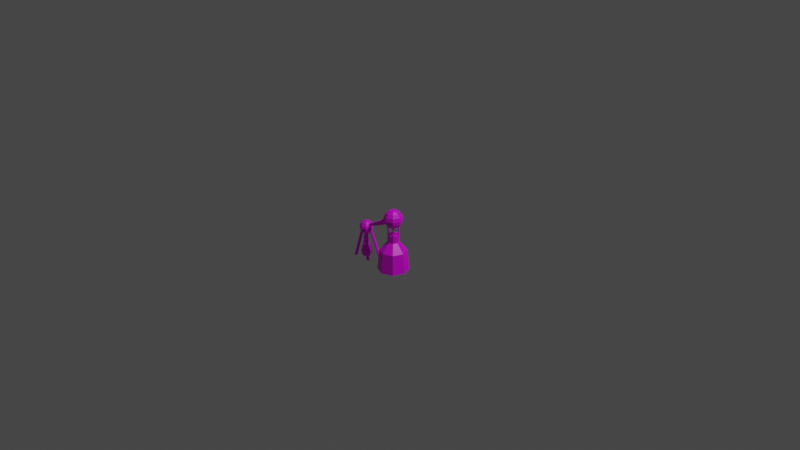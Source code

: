 # Source: alchemy_alchemy_set.blend  (saved by Blender 2.83.18; exported with 4.5.12 LTS)
import bpy
from mathutils import Matrix  # noqa: F401  (used for matrix-valued properties, if any)

bpy.ops.wm.read_factory_settings(use_empty=True)
scene = bpy.context.scene
scene.name = 'Scene'

# ---- collections
col_collection = bpy.data.collections.new('Collection'); scene.collection.children.link(col_collection)

# ---- images (referenced by path relative to the original .blend; pixels are not part of the script)
import os
ASSET_DIR = os.environ.get("B2B_ASSET_DIR", "")  # directory of the original .blend (textures are referenced by path, not embedded)
HERE = os.path.dirname(os.path.abspath(__file__))  # packed textures are extracted next to this script under _unpacked/

def load_image(name, relpath, width, height, colorspace="sRGB"):
    """Load a texture the original file referenced (path relative to the .blend, or extracted next to this script)."""
    p = next((c for c in (os.path.join(HERE, relpath), os.path.join(ASSET_DIR, relpath)) if relpath and os.path.exists(c)), "")
    if p:
        img = bpy.data.images.load(p, check_existing=True)
        img.name = name
    else:  # same state as the original file: an image datablock whose file is absent (Cycles renders it pink)
        img = bpy.data.images.new(name, width, height)
        img.source = "FILE"
        img.filepath = "//" + (relpath or name)
    img.colorspace_settings.name = colorspace
    return img
img_untitled = load_image('Untitled', '', 1024, 1024, 'sRGB')

# ---- materials (node trees are filled in below, after node groups)
mat_material = bpy.data.materials.new('Material')
mat_material.alpha_threshold = 0.0
mat_material.use_transparent_shadow = False
mat_material.line_color = (0.0, 0.0, 0.0, 1.0)

# ---- material node trees
mat_material.use_nodes = True; mat_material.node_tree.nodes.clear()
_N = mat_material.node_tree.nodes; _L = mat_material.node_tree.links
n0 = _N.new('ShaderNodeOutputMaterial'); n0.name = 'Material Output'; n0.location = (300, 300)
n1 = _N.new('ShaderNodeBsdfPrincipled'); n1.name = 'Principled BSDF'; n1.location = (10, 300)
n1.distribution = 'GGX'
n1.subsurface_method = 'BURLEY'
n1.inputs[2].default_value = 0.4
n1.inputs[3].default_value = 1.45
n1.inputs[27].default_value = (0.0, 0.0, 0.0, 1.0)
n1.inputs[28].default_value = 1.0
n2 = _N.new('ShaderNodeTexImage'); n2.name = 'Image Texture'; n2.location = (-280, 280)
n2.image = img_untitled
_L.new(n1.outputs[0], n0.inputs[0])
_L.new(n2.outputs[0], n1.inputs[0])
n0.is_active_output = True

# ---- world
world_world = bpy.data.worlds.new('World'); scene.world = world_world
world_world.use_nodes = True; world_world.node_tree.nodes.clear()
_N = world_world.node_tree.nodes; _L = world_world.node_tree.links
n0 = _N.new('ShaderNodeOutputWorld'); n0.name = 'World Output'; n0.location = (300, 300)
n1 = _N.new('ShaderNodeBackground'); n1.name = 'Background'; n1.location = (10, 300)
n1.inputs[0].default_value = (0.05088, 0.05088, 0.05088, 1.0)
_L.new(n1.outputs[0], n0.inputs[0])
n0.is_active_output = True
world_world.color = (0.05088, 0.05088, 0.05088)
world_world.use_sun_shadow = False
world_world.sun_shadow_jitter_overblur = 0.0

# ---- cameras
cam_camera = bpy.data.cameras.new('Camera')
cam_camera.clip_end = 100.0
cam_camera.ortho_scale = 7.314

# ---- lights
light_light = bpy.data.lights.new('Light', 'POINT')
light_light.transmission_factor = 0.0
light_light.energy = 1000.0
light_light.shadow_soft_size = 0.1
light_light.shadow_maximum_resolution = 0.006
light_light.use_absolute_resolution = True

# ---- meshes
me_cube = bpy.data.meshes.new('Cube')
me_cube.from_pydata([(0.6481, -0.6946, -0.5324), (-0.000194, 0.1031, 0.01859), (-0.000194, 0.007672, 0.2984), (0.1055, 0.05933, 0.01859), (0.03798, -0.008141, 0.2984), (0.1492, -0.04632, 0.01859), (0.05379, -0.04632, 0.2984), (0.1055, -0.152, 0.01859), (0.03798, -0.08449, 0.2984), (-0.000194, -0.1957, 0.01859), (-0.000194, -0.1003, 0.2984), (-0.1058, -0.152, 0.01859), (-0.03837, -0.08449, 0.2984), (-0.1496, -0.04632, 0.01859), (-0.05418, -0.04632, 0.2984), (-0.1058, 0.05933, 0.01859), (-0.03837, -0.008141, 0.2984), (0.09148, 0.04536, 0.2131), (-0.000194, 0.08334, 0.2131), (0.1295, -0.04632, 0.2131), (0.09148, -0.138, 0.2131), (-0.000194, -0.176, 0.2131), (-0.09187, -0.138, 0.2131), (-0.1298, -0.04632, 0.2131), (-0.09187, 0.04536, 0.2131), (0.03798, -0.008141, 0.368), (-0.000194, 0.007672, 0.368), (0.05379, -0.04632, 0.368), (0.03798, -0.08449, 0.368), (-0.000194, -0.1003, 0.368), (-0.03837, -0.08449, 0.368), (-0.05418, -0.04632, 0.368), (-0.03837, -0.008141, 0.368), (-0.02919, -0.008193, 0.4513), (-0.03836, -0.008193, 0.4513), (-0.03836, -0.008193, 0.3673), (-0.02919, -0.008193, 0.3673), (-0.03377, -0.01926, 0.4513), (-0.03377, -0.006294, 0.4513), (-0.03377, -0.01926, 0.3673), (-0.03377, -0.006294, 0.3673), (-0.0002251, -0.04625, 0.618), (0.02433, -0.02169, 0.6111), (0.04515, -0.0008687, 0.5914), (0.05906, 0.01304, 0.562), (0.06395, 0.01793, 0.5273), (0.05906, 0.01304, 0.4925), (0.04515, -0.0008687, 0.4631), (0.02433, -0.02169, 0.4434), (0.03451, -0.04625, 0.6111), (0.06395, -0.04625, 0.5914), (0.08362, -0.04625, 0.562), (0.09053, -0.04625, 0.5273), (0.08362, -0.04625, 0.4925), (0.06395, -0.04625, 0.4631), (0.03451, -0.04625, 0.4434), (0.02433, -0.07081, 0.6111), (0.04515, -0.09163, 0.5914), (0.05906, -0.1055, 0.562), (0.06395, -0.1104, 0.5273), (0.05906, -0.1055, 0.4925), (0.04515, -0.09163, 0.4631), (0.02433, -0.07081, 0.4434), (-0.0002251, -0.08098, 0.6111), (-0.0002251, -0.1104, 0.5914), (-0.0002251, -0.1301, 0.562), (-0.0002251, -0.137, 0.5273), (-0.0002251, -0.1301, 0.4925), (-0.0002251, -0.1104, 0.4631), (-0.0002251, -0.08098, 0.4434), (-0.02478, -0.07081, 0.6111), (-0.0456, -0.09163, 0.5914), (-0.05951, -0.1055, 0.562), (-0.0644, -0.1104, 0.5273), (-0.05951, -0.1055, 0.4925), (-0.0456, -0.09163, 0.4631), (-0.02478, -0.07081, 0.4434), (-0.0002251, -0.04625, 0.4365), (-0.03496, -0.04625, 0.6111), (-0.0644, -0.04625, 0.5914), (-0.08407, -0.04625, 0.562), (-0.09098, -0.04625, 0.5273), (-0.08407, -0.04625, 0.4925), (-0.0644, -0.04625, 0.4631), (-0.03496, -0.04625, 0.4434), (-0.02478, -0.02169, 0.6111), (-0.0456, -0.0008687, 0.5914), (-0.05951, 0.01304, 0.562), (-0.0644, 0.01793, 0.5273), (-0.05951, 0.01304, 0.4925), (-0.0456, -0.0008687, 0.4631), (-0.02478, -0.02169, 0.4434), (-0.0002251, -0.01152, 0.6111), (-0.0002251, 0.01793, 0.5914), (-0.0002251, 0.0376, 0.562), (-0.0002251, 0.04451, 0.5273), (-0.0002251, 0.0376, 0.4925), (-0.0002251, 0.01793, 0.4631), (-0.0002251, -0.01152, 0.4434), (-4.401e-05, 0.002803, 0.4553), (-4.401e-05, 0.2751, 0.3363), (0.02288, 0.006205, 0.4642), (0.009124, 0.2764, 0.3399), (0.03237, 0.01442, 0.4856), (0.01292, 0.2797, 0.3484), (0.02288, 0.02263, 0.507), (0.009124, 0.283, 0.357), (-4.401e-05, 0.02603, 0.5159), (-4.401e-05, 0.2844, 0.3605), (-0.02296, 0.02263, 0.507), (-0.009212, 0.283, 0.357), (-0.03246, 0.01442, 0.4856), (-0.01301, 0.2797, 0.3484), (-0.02296, 0.006205, 0.4642), (-0.009212, 0.2764, 0.3399), (-0.0001227, 0.3681, 0.2719), (-0.0001227, 0.3471, 0.2578), (0.01742, 0.3398, 0.3776), (0.03229, 0.3547, 0.3635), (0.04223, 0.3646, 0.3425), (0.04572, 0.3681, 0.3177), (0.04223, 0.3646, 0.2929), (0.03229, 0.3547, 0.2719), (0.01742, 0.3398, 0.2578), (0.02469, 0.3223, 0.3776), (0.04572, 0.3223, 0.3635), (0.05977, 0.3223, 0.3425), (0.0647, 0.3223, 0.3177), (0.05977, 0.3223, 0.2929), (0.04572, 0.3223, 0.2719), (0.02469, 0.3223, 0.2578), (0.01742, 0.3047, 0.3776), (0.03229, 0.2899, 0.3635), (0.04223, 0.2799, 0.3425), (0.04572, 0.2764, 0.3177), (0.04223, 0.2799, 0.2929), (0.03229, 0.2899, 0.2719), (0.01742, 0.3047, 0.2578), (-0.0001227, 0.2975, 0.3776), (-0.0001227, 0.2764, 0.3635), (-0.0001227, 0.2624, 0.3425), (-0.0001227, 0.2574, 0.3177), (-0.0001227, 0.2624, 0.2929), (-0.0001227, 0.2764, 0.2719), (-0.0001227, 0.2975, 0.2578), (-0.01766, 0.3047, 0.3776), (-0.03254, 0.2899, 0.3635), (-0.04247, 0.2799, 0.3425), (-0.04596, 0.2764, 0.3177), (-0.04247, 0.2799, 0.2929), (-0.03254, 0.2899, 0.2719), (-0.01766, 0.3047, 0.2578), (-0.02493, 0.3223, 0.3776), (-0.04596, 0.3223, 0.3635), (-0.06001, 0.3223, 0.3425), (-0.06495, 0.3223, 0.3177), (-0.06001, 0.3223, 0.2929), (-0.04596, 0.3223, 0.2719), (-0.02493, 0.3223, 0.2578), (-0.01766, 0.3398, 0.3776), (-0.03254, 0.3547, 0.3635), (-0.04247, 0.3646, 0.3425), (-0.04596, 0.3681, 0.3177), (-0.04247, 0.3646, 0.2929), (-0.03254, 0.3547, 0.2719), (-0.01766, 0.3398, 0.2578), (-0.0001227, 0.3223, 0.3825), (-0.0001227, 0.3471, 0.3776), (-0.0001227, 0.3681, 0.3635), (-0.0001227, 0.3822, 0.3425), (-0.0001227, 0.3871, 0.3177), (-0.0001227, 0.3822, 0.2929), (-0.0001227, 0.3313, 0.1988), (0.006265, 0.3287, 0.1988), (0.008911, 0.3223, 0.1988), (0.006265, 0.3159, 0.1988), (-0.0001227, 0.3132, 0.1988), (-0.0001227, 0.3223, 0.2002), (-0.00651, 0.3159, 0.1988), (-0.009156, 0.3223, 0.1988), (-0.00651, 0.3287, 0.1988), (-0.0001226, 0.3421, 0.157), (-0.0001226, 0.3589, 0.0176), (0.01391, 0.3363, 0.157), (0.02581, 0.3482, 0.13), (0.03376, 0.3561, 0.08572), (0.03655, 0.3589, 0.05427), (0.03376, 0.3561, 0.03442), (0.02581, 0.3482, 0.0176), (0.01972, 0.3223, 0.157), (0.03655, 0.3223, 0.13), (0.04779, 0.3223, 0.08572), (0.05174, 0.3223, 0.05427), (0.04779, 0.3223, 0.03442), (0.03655, 0.3223, 0.0176), (0.01391, 0.3082, 0.157), (0.02581, 0.2963, 0.13), (0.03376, 0.2884, 0.08572), (0.03655, 0.2856, 0.05427), (0.03376, 0.2884, 0.03442), (0.02581, 0.2963, 0.0176), (-0.0001226, 0.3024, 0.157), (-0.0001226, 0.2856, 0.13), (-0.0001226, 0.2743, 0.08572), (-0.0001226, 0.2704, 0.05427), (-0.0001226, 0.2743, 0.03442), (-0.0001226, 0.2856, 0.0176), (-0.01416, 0.3082, 0.157), (-0.02605, 0.2963, 0.13), (-0.034, 0.2884, 0.08572), (-0.03679, 0.2856, 0.05427), (-0.034, 0.2884, 0.03442), (-0.02605, 0.2963, 0.0176), (-0.01997, 0.3223, 0.157), (-0.03679, 0.3223, 0.13), (-0.04804, 0.3223, 0.08572), (-0.05198, 0.3223, 0.05427), (-0.04804, 0.3223, 0.03442), (-0.03679, 0.3223, 0.0176), (-0.01416, 0.3363, 0.157), (-0.02605, 0.3482, 0.13), (-0.034, 0.3561, 0.08572), (-0.03679, 0.3589, 0.05427), (-0.034, 0.3561, 0.03442), (-0.02605, 0.3482, 0.0176), (-0.0001226, 0.3589, 0.13), (-0.0001226, 0.3702, 0.08572), (-0.0001226, 0.3741, 0.05427), (-0.0001226, 0.3702, 0.03442), (-0.0001226, 0.3446, 0.1817), (0.01565, 0.338, 0.1817), (0.02218, 0.3223, 0.1817), (0.01565, 0.3065, 0.1817), (-0.0001226, 0.3, 0.1817), (-0.0159, 0.3065, 0.1817), (-0.02243, 0.3223, 0.1817), (-0.0159, 0.338, 0.1817), (-0.0001226, 0.3494, 0.1793), (0.01905, 0.3414, 0.1793), (0.02699, 0.3223, 0.1793), (0.01905, 0.3031, 0.1793), (-0.0001226, 0.2951, 0.1793), (-0.01929, 0.3031, 0.1793), (-0.02724, 0.3223, 0.1793), (-0.01929, 0.3414, 0.1793), (-0.0001226, 0.3223, 0.1142), (-0.0001226, 0.3443, 0.11), (0.01548, 0.3379, 0.11), (0.02194, 0.3223, 0.11), (0.01548, 0.3067, 0.11), (-0.0001226, 0.3002, 0.11), (-0.01573, 0.3067, 0.11), (-0.02219, 0.3223, 0.11), (-0.01573, 0.3379, 0.11), (-0.02729, -0.01278, 0.3673), (-0.02919, -0.008193, 0.4513), (-0.03836, -0.008193, 0.4513), (-0.03836, -0.008193, 0.3673), (-0.02919, -0.008193, 0.3673), (-0.04026, -0.01278, 0.4513), (-0.04026, -0.01278, 0.3673), (-0.03836, -0.01736, 0.4513), (-0.03836, -0.01736, 0.3673), (-0.03377, -0.01926, 0.4513), (-0.03377, -0.006294, 0.4513), (-0.03377, -0.01926, 0.3673), (-0.02919, -0.01736, 0.4513), (-0.02919, -0.01736, 0.3673), (-0.03377, -0.006294, 0.3673), (-0.02729, -0.01278, 0.4513), (-0.02729, -0.07962, 0.3673), (-0.02919, -0.07504, 0.4513), (-0.03836, -0.07504, 0.4513), (-0.03836, -0.07504, 0.3673), (-0.02919, -0.07504, 0.3673), (-0.04026, -0.07962, 0.4513), (-0.04026, -0.07962, 0.3673), (-0.03836, -0.08421, 0.4513), (-0.03836, -0.08421, 0.3673), (-0.03377, -0.08611, 0.4513), (-0.03377, -0.07314, 0.4513), (-0.03377, -0.08611, 0.3673), (-0.02919, -0.08421, 0.4513), (-0.02919, -0.08421, 0.3673), (-0.03377, -0.07314, 0.3673), (-0.02729, -0.07962, 0.4513), (0.04117, -0.07962, 0.3673), (0.03927, -0.07504, 0.4513), (0.03011, -0.07504, 0.4513), (0.03011, -0.07504, 0.3673), (0.03927, -0.07504, 0.3673), (0.02821, -0.07962, 0.4513), (0.02821, -0.07962, 0.3673), (0.03011, -0.08421, 0.4513), (0.03011, -0.08421, 0.3673), (0.03469, -0.08611, 0.4513), (0.03469, -0.07314, 0.4513), (0.03469, -0.08611, 0.3673), (0.03927, -0.08421, 0.4513), (0.03927, -0.08421, 0.3673), (0.03469, -0.07314, 0.3673), (0.04117, -0.07962, 0.4513), (0.04117, -0.01257, 0.3673), (0.03927, -0.007988, 0.4513), (0.03011, -0.007988, 0.4513), (0.03011, -0.007988, 0.3673), (0.03927, -0.007988, 0.3673), (0.02821, -0.01257, 0.4513), (0.02821, -0.01257, 0.3673), (0.03011, -0.01716, 0.4513), (0.03011, -0.01716, 0.3673), (0.03469, -0.01905, 0.4513), (0.03469, -0.00609, 0.4513), (0.03469, -0.01905, 0.3673), (0.03927, -0.01716, 0.4513), (0.03927, -0.01716, 0.3673), (0.03469, -0.00609, 0.3673), (0.04117, -0.01257, 0.4513), (-0.06579, 0.4153, 0.0177), (-0.01813, 0.3671, 0.2979), (-0.05574, 0.4112, 0.0177), (-0.008086, 0.363, 0.2979), (-0.05158, 0.4011, 0.0177), (-0.003925, 0.3529, 0.2979), (-0.05574, 0.3911, 0.0177), (-0.008086, 0.3429, 0.2979), (-0.06579, 0.3869, 0.0177), (-0.01813, 0.3387, 0.2979), (-0.07583, 0.3911, 0.0177), (-0.02817, 0.3429, 0.2979), (-0.07999, 0.4011, 0.0177), (-0.03233, 0.3529, 0.2979), (-0.07583, 0.4112, 0.0177), (-0.02817, 0.363, 0.2979), (0.05116, 0.1866, 0.01728), (0.02584, 0.2824, 0.2856), (0.04199, 0.1925, 0.01728), (0.01667, 0.2883, 0.2856), (0.03964, 0.2031, 0.01728), (0.01432, 0.2989, 0.2856), (0.04548, 0.2122, 0.01728), (0.02016, 0.3081, 0.2856), (0.05609, 0.2146, 0.01728), (0.03077, 0.3104, 0.2856), (0.06526, 0.2088, 0.01728), (0.03994, 0.3046, 0.2856), (0.06762, 0.1981, 0.01728), (0.04229, 0.294, 0.2856), (0.06177, 0.189, 0.01728), (0.03645, 0.2848, 0.2856), (0.07199, 0.423, 0.0246), (0.03533, 0.3497, 0.2938), (0.06783, 0.413, 0.0246), (0.03117, 0.3397, 0.2938), (0.05779, 0.4088, 0.0246), (0.02113, 0.3355, 0.2938), (0.04775, 0.413, 0.0246), (0.01108, 0.3397, 0.2938), (0.04359, 0.423, 0.0246), (0.006924, 0.3497, 0.2938), (0.04775, 0.4331, 0.0246), (0.01108, 0.3598, 0.2938), (0.05779, 0.4372, 0.0246), (0.02113, 0.3639, 0.2938), (0.06783, 0.4331, 0.0246), (0.03117, 0.3598, 0.2938), (-0.07852, 0.2351, 0.01959), (-0.04186, 0.2932, 0.2976), (-0.07436, 0.2452, 0.01959), (-0.0377, 0.3032, 0.2976), (-0.06432, 0.2493, 0.01959), (-0.02765, 0.3074, 0.2976), (-0.05427, 0.2452, 0.01959), (-0.01761, 0.3032, 0.2976), (-0.05011, 0.2351, 0.01959), (-0.01345, 0.2932, 0.2976), (-0.05427, 0.2251, 0.01959), (-0.01761, 0.2832, 0.2976), (-0.06432, 0.2209, 0.01959), (-0.02765, 0.279, 0.2976), (-0.07436, 0.2251, 0.01959), (-0.0377, 0.2832, 0.2976)], [(38, 34), (35, 40), (34, 35), (37, 39)], [(1, 18, 17, 3), (3, 17, 19, 5), (5, 19, 20, 7), (7, 20, 21, 9), (9, 21, 22, 11), (11, 22, 23, 13), (6, 4, 25, 27), (13, 23, 24, 15), (15, 24, 18, 1), (1, 3, 5, 7, 9, 11, 13, 15), (2, 4, 17, 18), (4, 6, 19, 17), (6, 8, 20, 19), (8, 10, 21, 20), (10, 12, 22, 21), (12, 14, 23, 22), (14, 16, 24, 23), (16, 2, 18, 24), (25, 26, 32, 31, 30, 29, 28, 27), (16, 14, 31, 32), (12, 10, 29, 30), (8, 6, 27, 28), (4, 2, 26, 25), (2, 16, 32, 26), (14, 12, 30, 31), (10, 8, 28, 29), (96, 95, 45, 46), (94, 93, 43, 44), (92, 41, 42), (77, 98, 48), (97, 96, 46, 47), (95, 94, 44, 45), (93, 92, 42, 43), (98, 97, 47, 48), (77, 48, 55), (47, 46, 53, 54), (45, 44, 51, 52), (43, 42, 49, 50), (48, 47, 54, 55), (46, 45, 52, 53), (44, 43, 50, 51), (42, 41, 49), (50, 49, 56, 57), (55, 54, 61, 62), (53, 52, 59, 60), (51, 50, 57, 58), (49, 41, 56), (77, 55, 62), (54, 53, 60, 61), (52, 51, 58, 59), (62, 61, 68, 69), (60, 59, 66, 67), (58, 57, 64, 65), (56, 41, 63), (77, 62, 69), (61, 60, 67, 68), (59, 58, 65, 66), (57, 56, 63, 64), (63, 41, 70), (77, 69, 76), (68, 67, 74, 75), (66, 65, 72, 73), (64, 63, 70, 71), (69, 68, 75, 76), (67, 66, 73, 74), (65, 64, 71, 72), (75, 74, 82, 83), (73, 72, 80, 81), (71, 70, 78, 79), (76, 75, 83, 84), (74, 73, 81, 82), (72, 71, 79, 80), (70, 41, 78), (77, 76, 84), (84, 83, 90, 91), (82, 81, 88, 89), (80, 79, 86, 87), (78, 41, 85), (77, 84, 91), (83, 82, 89, 90), (81, 80, 87, 88), (79, 78, 85, 86), (89, 88, 95, 96), (87, 86, 93, 94), (85, 41, 92), (77, 91, 98), (90, 89, 96, 97), (88, 87, 94, 95), (86, 85, 92, 93), (91, 90, 97, 98), (99, 100, 102, 101), (101, 102, 104, 103), (103, 104, 106, 105), (105, 106, 108, 107), (107, 108, 110, 109), (109, 110, 112, 111), (102, 100, 114, 112, 110, 108, 106, 104), (111, 112, 114, 113), (113, 114, 100, 99), (99, 101, 103, 105, 107, 109, 111, 113), (151, 158, 179, 178), (115, 171, 121, 122), (170, 169, 119, 120), (168, 167, 117, 118), (116, 115, 122, 123), (171, 170, 120, 121), (169, 168, 118, 119), (167, 166, 117), (123, 122, 129, 130), (121, 120, 127, 128), (119, 118, 125, 126), (117, 166, 124), (123, 130, 174, 173), (122, 121, 128, 129), (120, 119, 126, 127), (118, 117, 124, 125), (128, 127, 134, 135), (126, 125, 132, 133), (124, 166, 131), (144, 151, 178, 176), (129, 128, 135, 136), (127, 126, 133, 134), (125, 124, 131, 132), (130, 129, 136, 137), (165, 116, 172, 180), (136, 135, 142, 143), (134, 133, 140, 141), (132, 131, 138, 139), (137, 136, 143, 144), (135, 134, 141, 142), (133, 132, 139, 140), (131, 166, 138), (141, 140, 147, 148), (139, 138, 145, 146), (144, 143, 150, 151), (142, 141, 148, 149), (140, 139, 146, 147), (138, 166, 145), (116, 123, 173, 172), (143, 142, 149, 150), (151, 150, 157, 158), (149, 148, 155, 156), (147, 146, 153, 154), (145, 166, 152), (158, 165, 180, 179), (150, 149, 156, 157), (148, 147, 154, 155), (146, 145, 152, 153), (154, 153, 160, 161), (152, 166, 159), (137, 144, 176, 175), (157, 156, 163, 164), (155, 154, 161, 162), (153, 152, 159, 160), (158, 157, 164, 165), (156, 155, 162, 163), (130, 137, 175, 174), (164, 163, 171, 115), (162, 161, 169, 170), (160, 159, 167, 168), (165, 164, 115, 116), (163, 162, 170, 171), (161, 160, 168, 169), (159, 166, 167), (177, 172, 173), (177, 173, 174), (177, 174, 175), (177, 175, 176), (177, 176, 178), (177, 178, 179), (177, 179, 180), (177, 180, 172), (227, 226, 185, 186), (225, 181, 183, 184), (228, 227, 186, 187), (226, 225, 184, 185), (183, 181, 237, 238), (182, 228, 187, 188), (187, 186, 192, 193), (185, 184, 190, 191), (213, 207, 242, 243), (188, 187, 193, 194), (186, 185, 191, 192), (184, 183, 189, 190), (201, 195, 240, 241), (194, 193, 199, 200), (192, 191, 197, 198), (190, 189, 195, 196), (193, 192, 198, 199), (191, 190, 196, 197), (200, 199, 205, 206), (198, 197, 203, 204), (196, 195, 201, 202), (199, 198, 204, 205), (197, 196, 202, 203), (189, 183, 238, 239), (205, 204, 210, 211), (203, 202, 208, 209), (207, 201, 241, 242), (206, 205, 211, 212), (204, 203, 209, 210), (202, 201, 207, 208), (211, 210, 216, 217), (209, 208, 214, 215), (219, 213, 243, 244), (212, 211, 217, 218), (210, 209, 215, 216), (208, 207, 213, 214), (218, 217, 223, 224), (216, 215, 221, 222), (214, 213, 219, 220), (217, 216, 222, 223), (215, 214, 220, 221), (181, 219, 244, 237), (222, 221, 226, 227), (220, 219, 181, 225), (223, 222, 227, 228), (221, 220, 225, 226), (195, 189, 239, 240), (224, 223, 228, 182), (182, 188, 194, 200, 206, 212, 218, 224), (230, 229, 246, 247), (232, 231, 248, 249), (234, 233, 250, 251), (236, 235, 252, 253), (231, 230, 247, 248), (233, 232, 249, 250), (235, 234, 251, 252), (229, 236, 253, 246), (229, 230, 238, 237), (230, 231, 239, 238), (231, 232, 240, 239), (232, 233, 241, 240), (233, 234, 242, 241), (234, 235, 243, 242), (235, 236, 244, 243), (236, 229, 237, 244), (246, 245, 247), (247, 245, 248), (248, 245, 249), (249, 245, 250), (250, 245, 251), (251, 245, 252), (252, 245, 253), (253, 245, 246), (260, 259, 256, 257), (257, 256, 264, 268), (265, 263, 261, 262), (262, 261, 259, 260), (267, 266, 263, 265), (254, 269, 266, 267), (268, 264, 255, 258), (258, 255, 269, 254), (276, 275, 272, 273), (273, 272, 280, 284), (281, 279, 277, 278), (278, 277, 275, 276), (283, 282, 279, 281), (270, 285, 282, 283), (284, 280, 271, 274), (274, 271, 285, 270), (292, 291, 288, 289), (289, 288, 296, 300), (297, 295, 293, 294), (294, 293, 291, 292), (299, 298, 295, 297), (286, 301, 298, 299), (300, 296, 287, 290), (290, 287, 301, 286), (308, 307, 304, 305), (305, 304, 312, 316), (313, 311, 309, 310), (310, 309, 307, 308), (315, 314, 311, 313), (302, 317, 314, 315), (316, 312, 303, 306), (306, 303, 317, 302), (318, 319, 321, 320), (320, 321, 323, 322), (322, 323, 325, 324), (324, 325, 327, 326), (326, 327, 329, 328), (328, 329, 331, 330), (321, 319, 333, 331, 329, 327, 325, 323), (330, 331, 333, 332), (332, 333, 319, 318), (318, 320, 322, 324, 326, 328, 330, 332), (334, 335, 337, 336), (336, 337, 339, 338), (338, 339, 341, 340), (340, 341, 343, 342), (342, 343, 345, 344), (344, 345, 347, 346), (337, 335, 349, 347, 345, 343, 341, 339), (346, 347, 349, 348), (348, 349, 335, 334), (334, 336, 338, 340, 342, 344, 346, 348), (350, 351, 353, 352), (352, 353, 355, 354), (354, 355, 357, 356), (356, 357, 359, 358), (358, 359, 361, 360), (360, 361, 363, 362), (353, 351, 365, 363, 361, 359, 357, 355), (362, 363, 365, 364), (364, 365, 351, 350), (350, 352, 354, 356, 358, 360, 362, 364), (366, 367, 369, 368), (368, 369, 371, 370), (370, 371, 373, 372), (372, 373, 375, 374), (374, 375, 377, 376), (376, 377, 379, 378), (369, 367, 381, 379, 377, 375, 373, 371), (378, 379, 381, 380), (380, 381, 367, 366), (366, 368, 370, 372, 374, 376, 378, 380)])
_uv = me_cube.uv_layers.new(name='UVMap')
_uv.uv.foreach_set('vector', [0.625, 1.0, 0.625, 0.5, 0.75, 0.5, 0.75, 1.0, 1.0, 0.5, 1.0, 1.0, 0.875, 1.0, 0.875, 0.5, 0.875, 0.5, 0.875, 1.0, 0.75, 1.0, 0.75, 0.5, 0.75, 0.5, 0.75, 1.0, 0.625, 1.0, 0.625, 0.5, 0.625, 1.0, 0.625, 0.5, 0.75, 0.5, 0.75, 1.0, 0.75, 0.5, 0.75, 1.0, 0.625, 1.0, 0.625, 0.5, 0.6305, 0.502, 0.7498, 0.502, 0.7498, 0.9988, 0.6305, 0.9988, 0.625, 1.0, 0.625, 0.5, 0.75, 0.5, 0.75, 1.0, 0.75, 0.5, 0.75, 1.0, 0.625, 1.0, 0.625, 0.5, 0.6914, 0.8613, 0.7384, 0.8419, 0.7578, 0.7949, 0.7384, 0.748, 0.6914, 0.7285, 0.6445, 0.748, 0.625, 0.7949, 0.6445, 0.8419, 0.6367, 0.7734, 0.6837, 0.754, 0.7495, 0.8198, 0.6367, 0.8665, 0.6322, 0.8061, 0.6506, 0.7617, 0.7385, 0.7617, 0.6944, 0.8682, 0.6523, 0.8633, 0.6329, 0.8163, 0.6987, 0.7505, 0.7454, 0.8633, 0.6947, 0.8599, 0.6504, 0.8416, 0.6504, 0.7536, 0.7569, 0.7978, 0.7363, 0.8457, 0.6894, 0.8652, 0.6236, 0.7994, 0.7363, 0.7526, 0.7428, 0.8092, 0.7244, 0.8535, 0.6365, 0.8535, 0.6806, 0.747, 0.7188, 0.7598, 0.7382, 0.8067, 0.6724, 0.8725, 0.6257, 0.7598, 0.6803, 0.7553, 0.7246, 0.7737, 0.7246, 0.8616, 0.6181, 0.8175, 0.7293, 0.8421, 0.6868, 0.8597, 0.6442, 0.8421, 0.6266, 0.7996, 0.6442, 0.7571, 0.6868, 0.7395, 0.7293, 0.7571, 0.7469, 0.7996, 0.6305, 0.502, 0.7498, 0.502, 0.7498, 0.9988, 0.6305, 0.9988, 0.6305, 0.502, 0.7498, 0.502, 0.7498, 0.9988, 0.6305, 0.9988, 0.6305, 0.502, 0.7498, 0.502, 0.7498, 0.9988, 0.6305, 0.9988, 0.6305, 0.502, 0.7498, 0.502, 0.7498, 0.9988, 0.6305, 0.9988, 0.631, 0.5021, 0.7503, 0.5021, 0.7503, 0.9989, 0.631, 0.9989, 0.7498, 0.9988, 0.6305, 0.9988, 0.6305, 0.502, 0.7498, 0.502, 0.6306, 0.5023, 0.7498, 0.5023, 0.7498, 0.9991, 0.6306, 0.9991, 0.125, 0.375, 0.125, 0.5, 0.0, 0.5, 0.0, 0.375, 0.125, 0.625, 0.125, 0.75, 0.0, 0.75, 0.0, 0.625, 0.125, 0.875, 0.0625, 1.0, 5.96e-08, 0.875, 0.0625, 0.0, 0.125, 0.125, 5.96e-08, 0.125, 0.125, 0.25, 0.125, 0.375, 0.0, 0.375, 0.0, 0.25, 0.125, 0.5, 0.125, 0.625, 0.0, 0.625, 0.0, 0.5, 0.125, 0.75, 0.125, 0.875, 5.96e-08, 0.875, 0.0, 0.75, 0.125, 0.125, 0.125, 0.25, 0.0, 0.25, 5.96e-08, 0.125, 0.0625, 1.0, 2.98e-08, 0.875, 0.125, 0.875, 8.196e-08, 0.75, 7.451e-08, 0.625, 0.125, 0.625, 0.125, 0.75, 5.96e-08, 0.5, 4.47e-08, 0.375, 0.125, 0.375, 0.125, 0.5, 3.725e-08, 0.25, -2.98e-08, 0.125, 0.125, 0.125, 0.125, 0.25, 2.98e-08, 0.875, 8.196e-08, 0.75, 0.125, 0.75, 0.125, 0.875, 7.451e-08, 0.625, 5.96e-08, 0.5, 0.125, 0.5, 0.125, 0.625, 4.47e-08, 0.375, 3.725e-08, 0.25, 0.125, 0.25, 0.125, 0.375, -2.98e-08, 0.125, 0.0625, 0.0, 0.125, 0.125, 0.125, 0.75, 0.125, 0.875, 5.96e-08, 0.875, 2.98e-08, 0.75, 0.125, 0.125, 0.125, 0.25, 2.98e-08, 0.25, 5.96e-08, 0.125, 0.125, 0.375, 0.125, 0.5, 2.98e-08, 0.5, 2.98e-08, 0.375, 0.125, 0.625, 0.125, 0.75, 2.98e-08, 0.75, 2.98e-08, 0.625, 0.125, 0.875, 0.0625, 1.0, 5.96e-08, 0.875, 0.0625, 0.0, 0.125, 0.125, 5.96e-08, 0.125, 0.125, 0.25, 0.125, 0.375, 2.98e-08, 0.375, 2.98e-08, 0.25, 0.125, 0.5, 0.125, 0.625, 2.98e-08, 0.625, 2.98e-08, 0.5, -5.96e-08, 0.875, 0.0, 0.75, 0.125, 0.75, 0.125, 0.875, 0.0, 0.625, 2.98e-08, 0.5, 0.125, 0.5, 0.125, 0.625, 4.47e-08, 0.375, 6.706e-08, 0.25, 0.125, 0.25, 0.125, 0.375, 5.96e-08, 0.125, 0.0625, 0.0, 0.125, 0.125, 0.0625, 1.0, -5.96e-08, 0.875, 0.125, 0.875, 0.0, 0.75, 0.0, 0.625, 0.125, 0.625, 0.125, 0.75, 2.98e-08, 0.5, 4.47e-08, 0.375, 0.125, 0.375, 0.125, 0.5, 6.706e-08, 0.25, 5.96e-08, 0.125, 0.125, 0.125, 0.125, 0.25, 0.125, 0.875, 0.0625, 1.0, -2.98e-08, 0.875, 0.0625, 0.0, 0.125, 0.125, -2.98e-08, 0.125, 0.125, 0.25, 0.125, 0.375, 0.0, 0.375, -2.98e-08, 0.25, 0.125, 0.5, 0.125, 0.625, 0.0, 0.625, 0.0, 0.5, 0.125, 0.75, 0.125, 0.875, -2.98e-08, 0.875, -2.98e-08, 0.75, 0.125, 0.125, 0.125, 0.25, -2.98e-08, 0.25, -2.98e-08, 0.125, 0.125, 0.375, 0.125, 0.5, 0.0, 0.5, 0.0, 0.375, 0.125, 0.625, 0.125, 0.75, -2.98e-08, 0.75, 0.0, 0.625, -7.451e-09, 0.75, -2.98e-08, 0.625, 0.125, 0.625, 0.125, 0.75, 0.0, 0.5, 1.49e-08, 0.375, 0.125, 0.375, 0.125, 0.5, 6.706e-08, 0.25, 8.941e-08, 0.125, 0.125, 0.125, 0.125, 0.25, -2.98e-08, 0.875, -7.451e-09, 0.75, 0.125, 0.75, 0.125, 0.875, -2.98e-08, 0.625, 0.0, 0.5, 0.125, 0.5, 0.125, 0.625, 1.49e-08, 0.375, 6.706e-08, 0.25, 0.125, 0.25, 0.125, 0.375, 8.941e-08, 0.125, 0.0625, 0.0, 0.125, 0.125, 0.0625, 1.0, -2.98e-08, 0.875, 0.125, 0.875, 0.125, 0.125, 0.125, 0.25, -5.96e-08, 0.25, -5.96e-08, 0.125, 0.125, 0.375, 0.125, 0.5, 0.0, 0.5, 0.0, 0.375, 0.125, 0.625, 0.125, 0.75, -5.96e-08, 0.75, 0.0, 0.625, 0.125, 0.875, 0.0625, 1.0, -5.96e-08, 0.875, 0.0625, 0.0, 0.125, 0.125, -5.96e-08, 0.125, 0.125, 0.25, 0.125, 0.375, 0.0, 0.375, -5.96e-08, 0.25, 0.125, 0.5, 0.125, 0.625, 0.0, 0.625, 0.0, 0.5, 0.125, 0.75, 0.125, 0.875, -5.96e-08, 0.875, -5.96e-08, 0.75, -2.98e-08, 0.625, 0.0, 0.5, 0.125, 0.5, 0.125, 0.625, 1.49e-08, 0.375, 9.686e-08, 0.25, 0.125, 0.25, 0.125, 0.375, 1.192e-07, 0.125, 0.0625, 0.0, 0.125, 0.125, 0.0625, 1.0, 0.0, 0.875, 0.125, 0.875, 2.235e-08, 0.75, -2.98e-08, 0.625, 0.125, 0.625, 0.125, 0.75, 0.0, 0.5, 1.49e-08, 0.375, 0.125, 0.375, 0.125, 0.5, 9.686e-08, 0.25, 1.192e-07, 0.125, 0.125, 0.125, 0.125, 0.25, 0.0, 0.875, 2.235e-08, 0.75, 0.125, 0.75, 0.125, 0.875, 0.125, 0.25, 0.125, 0.75, 0.0, 0.75, 0.0, 0.25, -2.98e-08, 0.75, 3.725e-08, 0.25, 0.125, 0.25, 0.125, 0.75, 0.125, 0.25, 0.125, 0.75, 0.0, 0.75, 0.0, 0.25, -2.98e-08, 0.75, 3.725e-08, 0.25, 0.125, 0.25, 0.125, 0.75, 0.0, 0.25, 0.0, 0.75, 0.125, 0.75, 0.125, 0.25, -2.98e-08, 0.75, 3.725e-08, 0.25, 0.125, 0.25, 0.125, 0.75, 0.9197, 0.4197, 0.75, 0.49, 0.5803, 0.4197, 0.51, 0.25, 0.5803, 0.08029, 0.75, 0.01, 0.9197, 0.08029, 0.99, 0.25, 0.0, 0.25, 0.0, 0.75, 0.125, 0.75, 0.125, 0.25, 0.125, 0.25, 0.125, 0.75, 0.0, 0.75, 0.0, 0.25, 0.75, 0.49, 0.9197, 0.4197, 0.99, 0.25, 0.9197, 0.08029, 0.75, 0.01, 0.5803, 0.08029, 0.51, 0.25, 0.5803, 0.4197, -0.0105, 0.06928, 0.06856, -0.01018, 0.1235, 0.1166, 0.1181, 0.1199, -4.47e-08, 0.875, -2.98e-08, 0.75, 0.125, 0.75, 0.125, 0.875, 0.0, 0.625, 1.49e-08, 0.5, 0.125, 0.5, 0.125, 0.625, 2.98e-08, 0.375, 4.47e-08, 0.25, 0.125, 0.25, 0.125, 0.375, -5.96e-08, 1.0, -4.47e-08, 0.875, 0.125, 0.875, 0.125, 1.0, -2.98e-08, 0.75, 0.0, 0.625, 0.125, 0.625, 0.125, 0.75, 1.49e-08, 0.5, 2.98e-08, 0.375, 0.125, 0.375, 0.125, 0.5, 4.47e-08, 0.25, 0.0625, 0.125, 0.125, 0.25, 0.125, 0.125, 0.125, 0.25, 0.0, 0.25, 5.96e-08, 0.125, 0.125, 0.375, 0.125, 0.5, 0.0, 0.5, 0.0, 0.375, 0.125, 0.625, 0.125, 0.75, 0.0, 0.75, 0.0, 0.625, 0.125, 0.875, 0.0625, 1.0, 5.96e-08, 0.875, 0.1275, 0.05816, 0.04812, 0.1374, -0.006828, 0.01057, -0.001515, 0.007218, 0.125, 0.25, 0.125, 0.375, 0.0, 0.375, 0.0, 0.25, 0.125, 0.5, 0.125, 0.625, 0.0, 0.625, 0.0, 0.5, 0.125, 0.75, 0.125, 0.875, 5.96e-08, 0.875, 0.0, 0.75, 5.96e-08, 0.75, 7.451e-08, 0.625, 0.125, 0.625, 0.125, 0.75, 1.043e-07, 0.5, 1.192e-07, 0.375, 0.125, 0.375, 0.125, 0.5, 7.451e-08, 0.25, 0.0625, 0.125, 0.125, 0.25, 0.005154, 0.1206, 0.005122, 0.008732, 0.1338, 0.05931, 0.1325, 0.06558, 4.47e-08, 0.875, 5.96e-08, 0.75, 0.125, 0.75, 0.125, 0.875, 7.451e-08, 0.625, 1.043e-07, 0.5, 0.125, 0.5, 0.125, 0.625, 1.192e-07, 0.375, 7.451e-08, 0.25, 0.125, 0.25, 0.125, 0.375, -2.98e-08, 1.0, 4.47e-08, 0.875, 0.125, 0.875, 0.125, 1.0, 0.05579, -0.01043, 0.1353, 0.06889, 0.007896, 0.124, 0.00466, 0.1183, 0.125, 0.25, 0.125, 0.375, 0.0, 0.375, 0.0, 0.25, 0.125, 0.5, 0.125, 0.625, 0.0, 0.625, 0.0, 0.5, 0.125, 0.75, 0.125, 0.875, 0.0, 0.875, 0.0, 0.75, 0.125, 0.125, 0.125, 0.25, 0.0, 0.25, 0.0, 0.125, 0.125, 0.375, 0.125, 0.5, 0.0, 0.5, 0.0, 0.375, 0.125, 0.625, 0.125, 0.75, 0.0, 0.75, 0.0, 0.625, 0.125, 0.875, 0.0625, 1.0, 0.0, 0.875, 0.125, 0.5, 0.125, 0.625, 0.0, 0.625, 0.0, 0.5, 0.125, 0.75, 0.125, 0.875, -2.98e-08, 0.875, -2.98e-08, 0.75, 0.125, 0.125, 0.125, 0.25, -2.98e-08, 0.25, -5.96e-08, 0.125, 0.125, 0.375, 0.125, 0.5, 0.0, 0.5, 0.0, 0.375, 0.125, 0.625, 0.125, 0.75, -2.98e-08, 0.75, 0.0, 0.625, 0.125, 0.875, 0.0625, 1.0, -2.98e-08, 0.875, 0.1353, 0.006393, 0.1353, 0.1187, 0.006297, 0.06776, 0.007896, 0.06147, 0.125, 0.25, 0.125, 0.375, 0.0, 0.375, -2.98e-08, 0.25, 0.125, 0.125, 0.125, 0.25, 0.0, 0.25, 0.0, 0.125, 0.125, 0.375, 0.125, 0.5, 0.0, 0.5, 0.0, 0.375, 0.125, 0.625, 0.125, 0.75, 0.0, 0.75, 0.0, 0.625, 0.125, 0.875, 0.0625, 1.0, 0.0, 0.875, 0.006063, -0.01018, 0.1183, -0.01043, 0.06716, 0.1183, 0.06102, 0.1166, 0.125, 0.25, 0.125, 0.375, 0.0, 0.375, 0.0, 0.25, 0.125, 0.5, 0.125, 0.625, 0.0, 0.625, 0.0, 0.5, 0.125, 0.75, 0.125, 0.875, 0.0, 0.875, 0.0, 0.75, -0.0031, 0.5, -0.0031, 0.375, 0.1219, 0.375, 0.1219, 0.5, -1.49e-08, 0.25, 0.0625, 0.125, 0.125, 0.25, 0.07266, 0.1295, -0.006565, 0.05024, 0.1208, -0.004728, 0.1239, 0.001021, -0.0031, 0.875, -0.0031, 0.75, 0.1219, 0.75, 0.1219, 0.875, -0.0031, 0.625, -0.0031, 0.5, 0.1219, 0.5, 0.1219, 0.625, -0.0031, 0.375, -1.49e-08, 0.25, 0.125, 0.25, 0.1219, 0.375, -0.003101, 1.0, -0.0031, 0.875, 0.1219, 0.875, 0.1219, 1.0, -0.0031, 0.75, -0.0031, 0.625, 0.1219, 0.625, 0.1219, 0.75, 0.1262, 0.1237, 0.01407, 0.1237, 0.06527, -0.004838, 0.0713, -0.003106, 0.125, 0.25, 0.125, 0.375, 0.0, 0.375, 0.0, 0.25, 0.125, 0.5, 0.125, 0.625, 0.0, 0.625, 0.0, 0.5, 0.125, 0.75, 0.1219, 0.875, 0.0, 0.875, 0.0, 0.75, 0.125, 0.125, 0.125, 0.25, 0.0, 0.25, 0.0, 0.125, 0.125, 0.375, 0.125, 0.5, 0.0, 0.5, 0.0, 0.375, 0.125, 0.625, 0.125, 0.75, 0.0, 0.75, 0.0, 0.625, 0.1219, 0.875, 0.0625, 1.0, 0.0, 0.875, 0.0625, 0.0, 0.125, 0.125, 5.96e-08, 0.125, 0.0625, 0.0, 0.125, 0.125, 5.96e-08, 0.125, 0.0625, 0.0, 0.125, 0.125, 5.96e-08, 0.125, 0.0625, 0.0, 0.125, 0.125, 0.0, 0.125, 0.0625, 0.0, 0.125, 0.125, -5.96e-08, 0.125, 0.0625, 0.0, 0.125, 0.125, 0.0, 0.125, 0.0625, 0.0, 0.125, 0.125, -1.192e-07, 0.125, 0.0625, 0.0, 0.125, 0.125, 0.0, 0.125, 0.125, 0.5, 0.125, 0.625, 0.0, 0.625, 0.0, 0.5, 0.125, 0.75, 0.125, 0.875, 5.96e-08, 0.875, 0.0, 0.75, 0.125, 0.375, 0.125, 0.5, 0.0, 0.5, 0.0, 0.375, 0.125, 0.625, 0.125, 0.75, 0.0, 0.75, 0.0, 0.625, 5.96e-08, 0.875, 0.125, 0.875, 0.125, 0.875, 5.96e-08, 0.875, 0.125, 0.25, 0.125, 0.375, 0.0, 0.375, 0.0, 0.25, 2.98e-08, 0.75, 4.47e-08, 0.625, 0.125, 0.625, 0.125, 0.75, 7.451e-08, 0.5, 8.941e-08, 0.375, 0.125, 0.375, 0.125, 0.5, 0.0, 0.875, 0.125, 0.875, 0.125, 0.875, 0.0, 0.875, 1.49e-08, 0.875, 2.98e-08, 0.75, 0.125, 0.75, 0.125, 0.875, 4.47e-08, 0.625, 7.451e-08, 0.5, 0.125, 0.5, 0.125, 0.625, 8.941e-08, 0.375, 4.47e-08, 0.25, 0.125, 0.25, 0.125, 0.375, 0.0, 0.875, 0.125, 0.875, 0.125, 0.875, 0.0, 0.875, 0.125, 0.25, 0.125, 0.375, 2.98e-08, 0.375, 2.98e-08, 0.25, 0.125, 0.5, 0.125, 0.625, 2.98e-08, 0.625, 2.98e-08, 0.5, 0.125, 0.75, 0.125, 0.875, 5.96e-08, 0.875, 2.98e-08, 0.75, 0.125, 0.375, 0.125, 0.5, 2.98e-08, 0.5, 2.98e-08, 0.375, 0.125, 0.625, 0.125, 0.75, 2.98e-08, 0.75, 2.98e-08, 0.625, -1.49e-08, 0.875, 0.0, 0.75, 0.125, 0.75, 0.125, 0.875, 2.98e-08, 0.625, 4.47e-08, 0.5, 0.125, 0.5, 0.125, 0.625, 5.96e-08, 0.375, 4.47e-08, 0.25, 0.125, 0.25, 0.125, 0.375, 0.0, 0.75, 2.98e-08, 0.625, 0.125, 0.625, 0.125, 0.75, 4.47e-08, 0.5, 5.96e-08, 0.375, 0.125, 0.375, 0.125, 0.5, 5.96e-08, 0.875, 0.125, 0.875, 0.125, 0.875, 5.96e-08, 0.875, 0.125, 0.375, 0.125, 0.5, 0.0, 0.5, 0.0, 0.375, 0.125, 0.625, 0.125, 0.75, -2.98e-08, 0.75, 0.0, 0.625, -2.98e-08, 0.875, 0.125, 0.875, 0.125, 0.875, -2.98e-08, 0.875, 0.125, 0.25, 0.125, 0.375, 0.0, 0.375, -2.98e-08, 0.25, 0.125, 0.5, 0.125, 0.625, 0.0, 0.625, 0.0, 0.5, 0.125, 0.75, 0.125, 0.875, -2.98e-08, 0.875, -2.98e-08, 0.75, -2.98e-08, 0.75, 0.0, 0.625, 0.125, 0.625, 0.125, 0.75, 1.49e-08, 0.5, 5.96e-08, 0.375, 0.125, 0.375, 0.125, 0.5, -5.96e-08, 0.875, 0.125, 0.875, 0.125, 0.875, -5.96e-08, 0.875, -1.49e-08, 0.875, -2.98e-08, 0.75, 0.125, 0.75, 0.125, 0.875, 0.0, 0.625, 1.49e-08, 0.5, 0.125, 0.5, 0.125, 0.625, 5.96e-08, 0.375, 7.451e-08, 0.25, 0.125, 0.25, 0.125, 0.375, 0.125, 0.25, 0.125, 0.375, 0.0, 0.375, 0.0, 0.25, 0.125, 0.5, 0.125, 0.625, 0.0, 0.625, 0.0, 0.5, 0.125, 0.75, 0.125, 0.875, -5.96e-08, 0.875, 0.0, 0.75, 0.125, 0.375, 0.125, 0.5, 0.0, 0.5, 0.0, 0.375, 0.125, 0.625, 0.125, 0.75, 0.0, 0.75, 0.0, 0.625, 0.0, 0.875, 0.125, 0.875, 0.125, 0.875, 0.0, 0.875, 0.0, 0.625, 1.49e-08, 0.5, 0.125, 0.5, 0.125, 0.625, 2.98e-08, 0.375, 1.043e-07, 0.25, 0.125, 0.25, 0.125, 0.375, -2.98e-08, 0.75, 0.0, 0.625, 0.125, 0.625, 0.125, 0.75, 1.49e-08, 0.5, 2.98e-08, 0.375, 0.125, 0.375, 0.125, 0.5, 5.96e-08, 0.875, 0.125, 0.875, 0.125, 0.875, 5.96e-08, 0.875, -4.47e-08, 0.875, -2.98e-08, 0.75, 0.125, 0.75, 0.125, 0.875, 0.9823, 0.2449, 0.9161, 0.4148, 0.7492, 0.4882, 0.5793, 0.422, 0.506, 0.2551, 0.5721, 0.08519, 0.7391, 0.01184, 0.9089, 0.078, 0.0003012, 0.8956, 0.1251, 0.8956, 0.1251, 0.8956, 0.0003012, 0.8956, 0.0003012, 0.8956, 0.1253, 0.8956, 0.1253, 0.8956, 0.0003012, 0.8956, 0.0003011, 0.8956, 0.1253, 0.8956, 0.1253, 0.8956, 0.0003011, 0.8956, -0.0001335, 0.8956, 0.1249, 0.8956, 0.1246, 0.8956, -0.0001335, 0.8956, 0.0003012, 0.8956, 0.1253, 0.8956, 0.1253, 0.8956, 0.0003012, 0.8956, 0.0003012, 0.8956, 0.1253, 0.8956, 0.1253, 0.8956, 0.0003012, 0.8956, 0.0005185, 0.8956, 0.1253, 0.8956, 0.1253, 0.8956, 0.0005185, 0.8956, 0.0001333, 0.8956, 0.1249, 0.8956, 0.1249, 0.8956, 0.0001333, 0.8956, 0.1251, 0.8956, 0.0003012, 0.8956, 5.96e-08, 0.875, 0.125, 0.875, 0.1253, 0.8956, 0.0003012, 0.8956, 5.96e-08, 0.875, 0.125, 0.875, 0.1253, 0.8956, 0.0003012, 0.8956, 5.96e-08, 0.875, 0.125, 0.875, 0.1253, 0.8956, 0.0003012, 0.8956, 0.0, 0.875, 0.125, 0.875, 0.1253, 0.8956, 0.0003011, 0.8956, -2.98e-08, 0.875, 0.125, 0.875, 0.1253, 0.8956, 0.0005185, 0.8956, 0.0, 0.875, 0.125, 0.875, 0.1249, 0.8956, -0.0001335, 0.8956, -5.96e-08, 0.875, 0.125, 0.875, 0.1249, 0.8956, 0.0001333, 0.8956, 0.0, 0.875, 0.125, 0.875, 0.1353, 0.02057, 0.0625, 0.125, -0.01028, 0.02057, 0.1147, 0.02057, 0.0625, 0.125, -0.01028, 0.02057, 0.1147, 0.02057, 0.0625, 0.125, -0.01028, 0.02057, 0.1147, 0.02057, 0.0625, 0.125, -0.01028, 0.02057, 0.1147, 0.02057, 0.0625, 0.125, -0.01028, 0.02057, 0.1147, 0.02057, 0.0625, 0.125, 0.01028, 0.02057, 0.1147, 0.02057, 0.0625, 0.125, -0.01028, 0.02057, 0.1147, 0.02057, 0.0625, 0.125, 0.01028, 0.02057, 0.125, 0.25, 0.125, 0.75, 0.0, 0.75, 0.0, 0.25, 0.125, 0.25, 0.125, 0.75, 0.0, 0.75, 0.0, 0.25, 0.125, 0.25, 0.125, 0.75, 0.0, 0.75, 0.0, 0.25, 0.125, 0.25, 0.125, 0.75, 0.0, 0.75, 0.0, 0.25, 0.125, 0.25, 0.125, 0.75, 0.0, 0.75, 0.0, 0.25, 0.125, 0.25, 0.125, 0.75, 0.0, 0.75, 0.0, 0.25, 0.125, 0.25, 0.125, 0.75, 0.0, 0.75, 0.0, 0.25, 0.125, 0.25, 0.125, 0.75, 0.0, 0.75, 0.0, 0.25, 0.125, 0.25, 0.125, 0.75, 0.0, 0.75, 0.0, 0.25, 0.125, 0.25, 0.125, 0.75, 0.0, 0.75, 0.0, 0.25, 0.125, 0.25, 0.125, 0.75, 0.0, 0.75, 0.0, 0.25, 0.125, 0.25, 0.125, 0.75, 0.0, 0.75, 0.0, 0.25, 0.125, 0.25, 0.125, 0.75, 0.0, 0.75, 0.0, 0.25, 0.125, 0.25, 0.125, 0.75, 0.0, 0.75, 0.0, 0.25, 0.125, 0.25, 0.125, 0.75, 0.0, 0.75, 0.0, 0.25, 0.125, 0.25, 0.125, 0.75, 0.0, 0.75, 0.0, 0.25, 0.125, 0.25, 0.125, 0.75, 0.0, 0.75, 0.0, 0.25, 0.125, 0.25, 0.125, 0.75, 0.0, 0.75, 0.0, 0.25, 0.125, 0.25, 0.125, 0.75, 0.0, 0.75, 0.0, 0.25, 0.125, 0.25, 0.125, 0.75, 0.0, 0.75, 0.0, 0.25, 0.125, 0.25, 0.125, 0.75, 0.0, 0.75, 0.0, 0.25, 0.125, 0.25, 0.125, 0.75, 0.0, 0.75, 0.0, 0.25, 0.125, 0.25, 0.125, 0.75, 0.0, 0.75, 0.0, 0.25, 0.125, 0.25, 0.125, 0.75, 0.0, 0.75, 0.0, 0.25, 0.125, 0.25, 0.125, 0.75, 0.0, 0.75, 0.0, 0.25, 0.125, 0.25, 0.125, 0.75, 0.0, 0.75, 0.0, 0.25, 0.125, 0.25, 0.125, 0.75, 0.0, 0.75, 0.0, 0.25, 0.125, 0.25, 0.125, 0.75, 0.0, 0.75, 0.0, 0.25, 0.125, 0.25, 0.125, 0.75, 0.0, 0.75, 0.0, 0.25, 0.125, 0.25, 0.125, 0.75, 0.0, 0.75, 0.0, 0.25, 0.125, 0.25, 0.125, 0.75, 0.0, 0.75, 0.0, 0.25, 0.125, 0.25, 0.125, 0.75, 0.0, 0.75, 0.0, 0.25, 0.125, 0.25, 0.125, 0.75, 0.0, 0.75, 0.0, 0.25, 0.125, 0.25, 0.125, 0.75, 0.0, 0.75, 0.0, 0.25, 0.125, 0.25, 0.125, 0.75, 0.0, 0.75, 0.0, 0.25, 0.125, 0.25, 0.125, 0.75, 0.0, 0.75, 0.0, 0.25, 0.125, 0.25, 0.125, 0.75, 0.0, 0.75, 0.0, 0.25, 0.125, 0.25, 0.125, 0.75, 0.0, 0.75, 0.0, 0.25, 0.9197, 0.4197, 0.75, 0.49, 0.5803, 0.4197, 0.51, 0.25, 0.5803, 0.08029, 0.75, 0.01, 0.9197, 0.08029, 0.99, 0.25, 0.125, 0.25, 0.125, 0.75, 0.0, 0.75, 0.0, 0.25, 0.125, 0.25, 0.125, 0.75, 0.0, 0.75, 0.0, 0.25, 0.75, 0.49, 0.9197, 0.4197, 0.99, 0.25, 0.9197, 0.08029, 0.75, 0.01, 0.5803, 0.08029, 0.51, 0.25, 0.5803, 0.4197, 0.125, 0.25, 0.125, 0.75, 0.0, 0.75, 0.0, 0.25, 0.125, 0.25, 0.125, 0.75, 0.0, 0.75, 0.0, 0.25, 0.125, 0.25, 0.125, 0.75, 0.0, 0.75, 0.0, 0.25, 0.125, 0.25, 0.125, 0.75, 0.0, 0.75, 0.0, 0.25, 0.125, 0.25, 0.125, 0.75, 0.0, 0.75, 0.0, 0.25, 0.125, 0.25, 0.125, 0.75, 0.0, 0.75, 0.0, 0.25, 0.9197, 0.4197, 0.75, 0.49, 0.5803, 0.4197, 0.51, 0.25, 0.5803, 0.08029, 0.75, 0.01, 0.9197, 0.08029, 0.99, 0.25, 0.125, 0.25, 0.125, 0.75, 0.0, 0.75, 0.0, 0.25, 0.125, 0.25, 0.125, 0.75, 0.0, 0.75, 0.0, 0.25, 0.75, 0.49, 0.9197, 0.4197, 0.99, 0.25, 0.9197, 0.08029, 0.75, 0.01, 0.5803, 0.08029, 0.51, 0.25, 0.5803, 0.4197, 0.125, 0.25, 0.125, 0.75, 0.0, 0.75, 0.0, 0.25, 0.125, 0.25, 0.125, 0.75, 0.0, 0.75, 0.0, 0.25, 0.125, 0.25, 0.125, 0.75, 0.0, 0.75, 0.0, 0.25, 0.125, 0.25, 0.125, 0.75, 0.0, 0.75, 0.0, 0.25, 0.125, 0.25, 0.125, 0.75, 0.0, 0.75, 0.0, 0.25, 0.125, 0.25, 0.125, 0.75, 0.0, 0.75, 0.0, 0.25, 0.9197, 0.4197, 0.75, 0.49, 0.5803, 0.4197, 0.51, 0.25, 0.5803, 0.08029, 0.75, 0.01, 0.9197, 0.08029, 0.99, 0.25, 0.125, 0.25, 0.125, 0.75, 0.0, 0.75, 0.0, 0.25, 0.125, 0.25, 0.125, 0.75, 0.0, 0.75, 0.0, 0.25, 0.75, 0.49, 0.9197, 0.4197, 0.99, 0.25, 0.9197, 0.08029, 0.75, 0.01, 0.5803, 0.08029, 0.51, 0.25, 0.5803, 0.4197, 0.125, 0.25, 0.125, 0.75, 0.0, 0.75, 0.0, 0.25, 0.125, 0.25, 0.125, 0.75, 0.0, 0.75, 0.0, 0.25, 0.125, 0.25, 0.125, 0.75, 0.0, 0.75, 0.0, 0.25, 0.125, 0.25, 0.125, 0.75, 0.0, 0.75, 0.0, 0.25, 0.125, 0.25, 0.125, 0.75, 0.0, 0.75, 0.0, 0.25, 0.125, 0.25, 0.125, 0.75, 0.0, 0.75, 0.0, 0.25, 0.9197, 0.4197, 0.75, 0.49, 0.5803, 0.4197, 0.51, 0.25, 0.5803, 0.08029, 0.75, 0.01, 0.9197, 0.08029, 0.99, 0.25, 0.125, 0.25, 0.125, 0.75, 0.0, 0.75, 0.0, 0.25, 0.125, 0.25, 0.125, 0.75, 0.0, 0.75, 0.0, 0.25, 0.75, 0.49, 0.9197, 0.4197, 0.99, 0.25, 0.9197, 0.08029, 0.75, 0.01, 0.5803, 0.08029, 0.51, 0.25, 0.5803, 0.4197])
me_cube.materials.append(mat_material)
me_cube.use_remesh_preserve_volume = False
me_cube.use_remesh_preserve_attributes = False
me_cube.use_mirror_vertex_groups = False
me_cube.use_paint_bone_selection = False
me_cube.use_paint_mask = True
me_cube.update()

# ---- objects
ob_cube = bpy.data.objects.new('Cube', me_cube)
ob_light = bpy.data.objects.new('Light', light_light)
ob_camera = bpy.data.objects.new('Camera', cam_camera)

# ---- transforms, parenting, visibility, modifiers, constraints
ob_cube.location = (-0.009611, -0.1209, -0.5296)
ob_cube.rotation_euler = (0.0, -0.0, 1.571)
ob_cube.scale = (1.106, 1.106, 1.106)
ob_cube.lock_rotations_4d = False
ob_cube.empty_display_type = 'ARROWS'
ob_cube.lineart.crease_threshold = 0.0
ob_light.location = (4.076, 1.005, 5.904)
ob_light.rotation_euler = (0.6503, 0.05522, 1.866)
ob_light.lock_rotations_4d = False
ob_light.empty_display_type = 'ARROWS'
ob_light.color = (0.0, 0.0, 0.0, 0.0)
ob_light.lineart.crease_threshold = 0.0
ob_camera.location = (7.359, -6.926, 4.958)
ob_camera.rotation_euler = (1.109, 0.0, 0.8149)
ob_camera.lock_rotations_4d = False
ob_camera.empty_display_type = 'ARROWS'
ob_camera.color = (0.0, 0.0, 0.0, 0.0)
ob_camera.display_type = 'WIRE'
ob_camera.lineart.crease_threshold = 0.0

# ---- collection membership
col_collection.objects.link(ob_cube)
col_collection.objects.link(ob_light)
col_collection.objects.link(ob_camera)

# ---- scene / render settings (as saved in the file)
scene.camera = ob_camera
scene.frame_start = 1; scene.frame_end = 250; scene.frame_set(120)
scene.render.engine = 'BLENDER_EEVEE_NEXT'
scene.cycles.use_denoising = False
scene.cycles.samples = 128
scene.cycles.sampling_pattern = 'TABULATED_SOBOL'
scene.cycles.use_adaptive_sampling = False
scene.cycles.use_light_tree = False
scene.view_settings.view_transform = 'Filmic'
bpy.context.view_layer.update()
